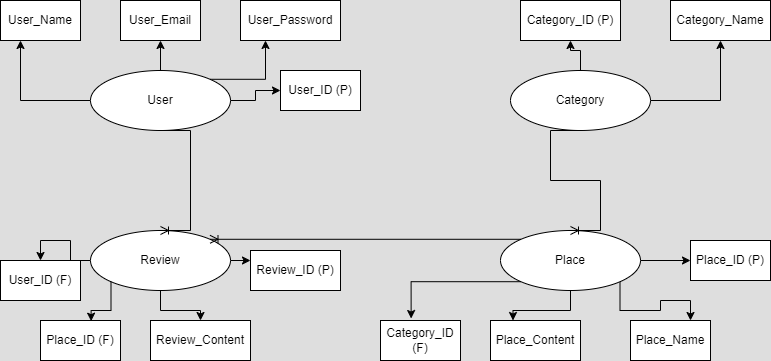

The diagram above was exported from draw.io. Its source (the exported page's mxGraphModel, read from the mxfile embedded in the PNG):
<mxGraphModel dx="794" dy="454" grid="1" gridSize="10" guides="1" tooltips="1" connect="1" arrows="1" fold="1" page="1" pageScale="1" pageWidth="827" pageHeight="1169" background="#dedede" math="0" shadow="0">
  <root>
    <mxCell id="0" />
    <mxCell id="1" parent="0" />
    <mxCell id="0XbA5gNyGGs-0aqi9pIX-37" style="edgeStyle=orthogonalEdgeStyle;rounded=0;orthogonalLoop=1;jettySize=auto;html=1;exitX=1;exitY=0.5;exitDx=0;exitDy=0;entryX=0;entryY=0.5;entryDx=0;entryDy=0;" edge="1" parent="1" source="0XbA5gNyGGs-0aqi9pIX-1" target="0XbA5gNyGGs-0aqi9pIX-14">
      <mxGeometry relative="1" as="geometry" />
    </mxCell>
    <mxCell id="0XbA5gNyGGs-0aqi9pIX-38" style="edgeStyle=orthogonalEdgeStyle;rounded=0;orthogonalLoop=1;jettySize=auto;html=1;exitX=1;exitY=0;exitDx=0;exitDy=0;entryX=0.25;entryY=1;entryDx=0;entryDy=0;" edge="1" parent="1" source="0XbA5gNyGGs-0aqi9pIX-1" target="0XbA5gNyGGs-0aqi9pIX-15">
      <mxGeometry relative="1" as="geometry" />
    </mxCell>
    <mxCell id="0XbA5gNyGGs-0aqi9pIX-39" style="edgeStyle=orthogonalEdgeStyle;rounded=0;orthogonalLoop=1;jettySize=auto;html=1;exitX=0.5;exitY=0;exitDx=0;exitDy=0;entryX=0.5;entryY=1;entryDx=0;entryDy=0;" edge="1" parent="1" source="0XbA5gNyGGs-0aqi9pIX-1" target="0XbA5gNyGGs-0aqi9pIX-16">
      <mxGeometry relative="1" as="geometry" />
    </mxCell>
    <mxCell id="0XbA5gNyGGs-0aqi9pIX-40" style="edgeStyle=orthogonalEdgeStyle;rounded=0;orthogonalLoop=1;jettySize=auto;html=1;exitX=0;exitY=0.5;exitDx=0;exitDy=0;entryX=0.25;entryY=1;entryDx=0;entryDy=0;" edge="1" parent="1" source="0XbA5gNyGGs-0aqi9pIX-1" target="0XbA5gNyGGs-0aqi9pIX-10">
      <mxGeometry relative="1" as="geometry" />
    </mxCell>
    <mxCell id="0XbA5gNyGGs-0aqi9pIX-1" value="User" style="ellipse;whiteSpace=wrap;html=1;" vertex="1" parent="1">
      <mxGeometry x="110" y="110" width="140" height="60" as="geometry" />
    </mxCell>
    <mxCell id="0XbA5gNyGGs-0aqi9pIX-32" style="edgeStyle=orthogonalEdgeStyle;rounded=0;orthogonalLoop=1;jettySize=auto;html=1;exitX=0.5;exitY=1;exitDx=0;exitDy=0;entryX=0.25;entryY=0;entryDx=0;entryDy=0;" edge="1" parent="1" source="0XbA5gNyGGs-0aqi9pIX-5" target="0XbA5gNyGGs-0aqi9pIX-21">
      <mxGeometry relative="1" as="geometry" />
    </mxCell>
    <mxCell id="0XbA5gNyGGs-0aqi9pIX-33" style="edgeStyle=orthogonalEdgeStyle;rounded=0;orthogonalLoop=1;jettySize=auto;html=1;exitX=1;exitY=1;exitDx=0;exitDy=0;entryX=0.75;entryY=0;entryDx=0;entryDy=0;" edge="1" parent="1" source="0XbA5gNyGGs-0aqi9pIX-5" target="0XbA5gNyGGs-0aqi9pIX-22">
      <mxGeometry relative="1" as="geometry" />
    </mxCell>
    <mxCell id="0XbA5gNyGGs-0aqi9pIX-34" style="edgeStyle=orthogonalEdgeStyle;rounded=0;orthogonalLoop=1;jettySize=auto;html=1;exitX=1;exitY=0.5;exitDx=0;exitDy=0;" edge="1" parent="1" source="0XbA5gNyGGs-0aqi9pIX-5" target="0XbA5gNyGGs-0aqi9pIX-20">
      <mxGeometry relative="1" as="geometry" />
    </mxCell>
    <mxCell id="0XbA5gNyGGs-0aqi9pIX-5" value="Place" style="ellipse;whiteSpace=wrap;html=1;" vertex="1" parent="1">
      <mxGeometry x="520" y="270" width="140" height="60" as="geometry" />
    </mxCell>
    <mxCell id="0XbA5gNyGGs-0aqi9pIX-35" style="edgeStyle=orthogonalEdgeStyle;rounded=0;orthogonalLoop=1;jettySize=auto;html=1;exitX=0.5;exitY=0;exitDx=0;exitDy=0;" edge="1" parent="1" source="0XbA5gNyGGs-0aqi9pIX-6" target="0XbA5gNyGGs-0aqi9pIX-18">
      <mxGeometry relative="1" as="geometry" />
    </mxCell>
    <mxCell id="0XbA5gNyGGs-0aqi9pIX-36" style="edgeStyle=orthogonalEdgeStyle;rounded=0;orthogonalLoop=1;jettySize=auto;html=1;exitX=1;exitY=0.5;exitDx=0;exitDy=0;entryX=0.5;entryY=1;entryDx=0;entryDy=0;" edge="1" parent="1" source="0XbA5gNyGGs-0aqi9pIX-6" target="0XbA5gNyGGs-0aqi9pIX-17">
      <mxGeometry relative="1" as="geometry" />
    </mxCell>
    <mxCell id="0XbA5gNyGGs-0aqi9pIX-6" value="Category" style="ellipse;whiteSpace=wrap;html=1;" vertex="1" parent="1">
      <mxGeometry x="530" y="110" width="140" height="60" as="geometry" />
    </mxCell>
    <mxCell id="0XbA5gNyGGs-0aqi9pIX-27" style="edgeStyle=orthogonalEdgeStyle;rounded=0;orthogonalLoop=1;jettySize=auto;html=1;exitX=0;exitY=0.5;exitDx=0;exitDy=0;entryX=0.5;entryY=0;entryDx=0;entryDy=0;" edge="1" parent="1" source="0XbA5gNyGGs-0aqi9pIX-7" target="0XbA5gNyGGs-0aqi9pIX-24">
      <mxGeometry relative="1" as="geometry" />
    </mxCell>
    <mxCell id="0XbA5gNyGGs-0aqi9pIX-29" style="edgeStyle=orthogonalEdgeStyle;rounded=0;orthogonalLoop=1;jettySize=auto;html=1;exitX=0.5;exitY=1;exitDx=0;exitDy=0;entryX=0.5;entryY=0;entryDx=0;entryDy=0;" edge="1" parent="1" source="0XbA5gNyGGs-0aqi9pIX-7" target="0XbA5gNyGGs-0aqi9pIX-26">
      <mxGeometry relative="1" as="geometry" />
    </mxCell>
    <mxCell id="0XbA5gNyGGs-0aqi9pIX-30" style="edgeStyle=orthogonalEdgeStyle;rounded=0;orthogonalLoop=1;jettySize=auto;html=1;exitX=1;exitY=0.5;exitDx=0;exitDy=0;entryX=0;entryY=0.25;entryDx=0;entryDy=0;" edge="1" parent="1" source="0XbA5gNyGGs-0aqi9pIX-7" target="0XbA5gNyGGs-0aqi9pIX-23">
      <mxGeometry relative="1" as="geometry" />
    </mxCell>
    <mxCell id="0XbA5gNyGGs-0aqi9pIX-7" value="Review" style="ellipse;whiteSpace=wrap;html=1;" vertex="1" parent="1">
      <mxGeometry x="110" y="270" width="140" height="60" as="geometry" />
    </mxCell>
    <mxCell id="0XbA5gNyGGs-0aqi9pIX-10" value="User_Name" style="rounded=0;whiteSpace=wrap;html=1;" vertex="1" parent="1">
      <mxGeometry x="20" y="40" width="80" height="40" as="geometry" />
    </mxCell>
    <mxCell id="0XbA5gNyGGs-0aqi9pIX-14" value="User_ID (P)" style="rounded=0;whiteSpace=wrap;html=1;" vertex="1" parent="1">
      <mxGeometry x="300" y="110" width="80" height="40" as="geometry" />
    </mxCell>
    <mxCell id="0XbA5gNyGGs-0aqi9pIX-15" value="User_Password" style="rounded=0;whiteSpace=wrap;html=1;" vertex="1" parent="1">
      <mxGeometry x="260" y="40" width="100" height="40" as="geometry" />
    </mxCell>
    <mxCell id="0XbA5gNyGGs-0aqi9pIX-16" value="User_Email" style="rounded=0;whiteSpace=wrap;html=1;" vertex="1" parent="1">
      <mxGeometry x="140" y="40" width="80" height="40" as="geometry" />
    </mxCell>
    <mxCell id="0XbA5gNyGGs-0aqi9pIX-17" value="Category_Name" style="rounded=0;whiteSpace=wrap;html=1;" vertex="1" parent="1">
      <mxGeometry x="690" y="40" width="100" height="40" as="geometry" />
    </mxCell>
    <mxCell id="0XbA5gNyGGs-0aqi9pIX-18" value="Category_ID (P)" style="rounded=0;whiteSpace=wrap;html=1;" vertex="1" parent="1">
      <mxGeometry x="540" y="40" width="100" height="40" as="geometry" />
    </mxCell>
    <mxCell id="0XbA5gNyGGs-0aqi9pIX-19" value="Category_ID (F)" style="rounded=0;whiteSpace=wrap;html=1;" vertex="1" parent="1">
      <mxGeometry x="400" y="360" width="80" height="40" as="geometry" />
    </mxCell>
    <mxCell id="0XbA5gNyGGs-0aqi9pIX-20" value="Place_ID (P)" style="rounded=0;whiteSpace=wrap;html=1;" vertex="1" parent="1">
      <mxGeometry x="710" y="280" width="80" height="40" as="geometry" />
    </mxCell>
    <mxCell id="0XbA5gNyGGs-0aqi9pIX-21" value="Place_Content" style="rounded=0;whiteSpace=wrap;html=1;" vertex="1" parent="1">
      <mxGeometry x="510" y="360" width="90" height="40" as="geometry" />
    </mxCell>
    <mxCell id="0XbA5gNyGGs-0aqi9pIX-22" value="Place_Name" style="rounded=0;whiteSpace=wrap;html=1;" vertex="1" parent="1">
      <mxGeometry x="650" y="360" width="80" height="40" as="geometry" />
    </mxCell>
    <mxCell id="0XbA5gNyGGs-0aqi9pIX-23" value="Review_ID (P)" style="rounded=0;whiteSpace=wrap;html=1;" vertex="1" parent="1">
      <mxGeometry x="270" y="290" width="90" height="40" as="geometry" />
    </mxCell>
    <mxCell id="0XbA5gNyGGs-0aqi9pIX-24" value="User_ID (F)" style="rounded=0;whiteSpace=wrap;html=1;" vertex="1" parent="1">
      <mxGeometry x="20" y="300" width="80" height="40" as="geometry" />
    </mxCell>
    <mxCell id="0XbA5gNyGGs-0aqi9pIX-25" value="Place_ID (F)" style="rounded=0;whiteSpace=wrap;html=1;" vertex="1" parent="1">
      <mxGeometry x="60" y="360" width="80" height="40" as="geometry" />
    </mxCell>
    <mxCell id="0XbA5gNyGGs-0aqi9pIX-26" value="Review_Content" style="rounded=0;whiteSpace=wrap;html=1;" vertex="1" parent="1">
      <mxGeometry x="170" y="360" width="100" height="40" as="geometry" />
    </mxCell>
    <mxCell id="0XbA5gNyGGs-0aqi9pIX-28" style="edgeStyle=orthogonalEdgeStyle;rounded=0;orthogonalLoop=1;jettySize=auto;html=1;exitX=0;exitY=1;exitDx=0;exitDy=0;entryX=0.633;entryY=0.017;entryDx=0;entryDy=0;entryPerimeter=0;" edge="1" parent="1" source="0XbA5gNyGGs-0aqi9pIX-7" target="0XbA5gNyGGs-0aqi9pIX-25">
      <mxGeometry relative="1" as="geometry" />
    </mxCell>
    <mxCell id="0XbA5gNyGGs-0aqi9pIX-31" style="edgeStyle=orthogonalEdgeStyle;rounded=0;orthogonalLoop=1;jettySize=auto;html=1;exitX=0;exitY=1;exitDx=0;exitDy=0;entryX=0.383;entryY=-0.05;entryDx=0;entryDy=0;entryPerimeter=0;" edge="1" parent="1" source="0XbA5gNyGGs-0aqi9pIX-5" target="0XbA5gNyGGs-0aqi9pIX-19">
      <mxGeometry relative="1" as="geometry" />
    </mxCell>
    <mxCell id="0XbA5gNyGGs-0aqi9pIX-45" value="" style="edgeStyle=entityRelationEdgeStyle;fontSize=12;html=1;endArrow=ERoneToMany;rounded=0;exitX=0;exitY=0;exitDx=0;exitDy=0;entryX=1;entryY=0;entryDx=0;entryDy=0;" edge="1" parent="1" source="0XbA5gNyGGs-0aqi9pIX-5" target="0XbA5gNyGGs-0aqi9pIX-7">
      <mxGeometry width="100" height="100" relative="1" as="geometry">
        <mxPoint x="360" y="290" as="sourcePoint" />
        <mxPoint x="460" y="190" as="targetPoint" />
      </mxGeometry>
    </mxCell>
    <mxCell id="0XbA5gNyGGs-0aqi9pIX-47" value="" style="edgeStyle=entityRelationEdgeStyle;fontSize=12;html=1;endArrow=ERoneToMany;rounded=0;exitX=0.5;exitY=1;exitDx=0;exitDy=0;entryX=0.5;entryY=0;entryDx=0;entryDy=0;" edge="1" parent="1" source="0XbA5gNyGGs-0aqi9pIX-6" target="0XbA5gNyGGs-0aqi9pIX-5">
      <mxGeometry width="100" height="100" relative="1" as="geometry">
        <mxPoint x="360" y="290" as="sourcePoint" />
        <mxPoint x="460" y="190" as="targetPoint" />
      </mxGeometry>
    </mxCell>
    <mxCell id="0XbA5gNyGGs-0aqi9pIX-48" value="" style="edgeStyle=entityRelationEdgeStyle;fontSize=12;html=1;endArrow=ERoneToMany;rounded=0;exitX=0.5;exitY=1;exitDx=0;exitDy=0;entryX=0.5;entryY=0;entryDx=0;entryDy=0;" edge="1" parent="1" source="0XbA5gNyGGs-0aqi9pIX-1" target="0XbA5gNyGGs-0aqi9pIX-7">
      <mxGeometry width="100" height="100" relative="1" as="geometry">
        <mxPoint x="360" y="290" as="sourcePoint" />
        <mxPoint x="460" y="190" as="targetPoint" />
      </mxGeometry>
    </mxCell>
  </root>
</mxGraphModel>